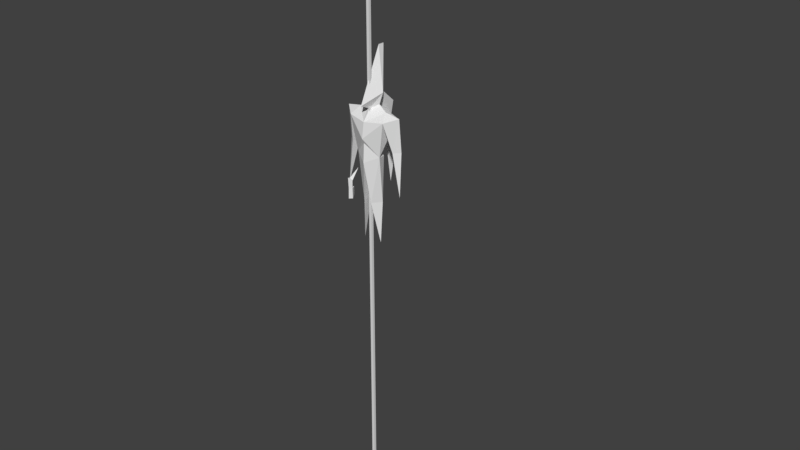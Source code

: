# Source: triman.blend  (saved by Blender 2.79.0; exported with 4.5.12 LTS)
import bpy
from mathutils import Matrix  # noqa: F401  (used for matrix-valued properties, if any)

bpy.ops.wm.read_factory_settings(use_empty=True)
scene = bpy.context.scene
scene.name = 'Scene'

# ---- collections
col_collection_1 = bpy.data.collections.new('Collection 1'); scene.collection.children.link(col_collection_1)
col_collection_20 = bpy.data.collections.new('Collection 20'); scene.collection.children.link(col_collection_20)

# ---- materials (node trees are filled in below, after node groups)
mat_triman = bpy.data.materials.new('triman')
mat_triman.alpha_threshold = 0.0
mat_triman.use_transparent_shadow = False
mat_triman.roughness = 0.5

# ---- material node trees

# ---- world
world_world = bpy.data.worlds.new('World'); scene.world = world_world
world_world.color = (0.05088, 0.05088, 0.05088)
world_world.use_sun_shadow = False
world_world.sun_shadow_jitter_overblur = 0.0
world_world.cycles.sampling_method = 'MANUAL'

# ---- meshes
me_triman_mesh = bpy.data.meshes.new('triman_mesh')
me_triman_mesh.from_pydata([(0.1405, -0.02323, 0.9857), (0.3283, 0.0562, 1.42), (0.1077, 0.02353, 0.003057), (0.06447, 0.08059, 0.4675), (0.04389, -0.05118, 0.4675), (0.1226, 0.04051, 0.4673), (0.1632, 0.04913, 1.451), (0.2081, -0.05339, 1.375), (0.2112, 0.1712, 1.366), (0.3377, 0.05436, 0.5735), (0.331, 0.08788, 1.052), (0.2631, 0.03036, 1.049), (0.2465, 0.1198, 1.035), (0.06979, 0.06449, 1.508), (0.1098, 0.07298, 1.638), (0.1032, 0.0873, 0.9622), (-0.1405, -0.02323, 0.9857), (-0.3283, 0.0562, 1.42), (0.0, 0.1017, 0.915), (0.0, -0.1078, 0.9183), (0.0, 0.1541, 1.417), (0.0, -0.09638, 1.353), (-0.1077, 0.02353, 0.003057), (-0.06447, 0.08059, 0.4675), (-0.04389, -0.05118, 0.4675), (-0.1226, 0.04051, 0.4673), (-0.1632, 0.04913, 1.451), (-0.2081, -0.05339, 1.375), (-0.2112, 0.1712, 1.366), (-0.3377, 0.05436, 0.5735), (-0.331, 0.08788, 1.052), (-0.2631, 0.03036, 1.049), (-0.2465, 0.1198, 1.035), (-0.06979, 0.06449, 1.508), (-0.1098, 0.07298, 1.638), (0.0, 0.2119, 2.088), (0.0, 0.1406, 2.089), (0.0, -0.00358, 1.47), (0.0, -0.1294, 1.528), (0.0, 0.101, 1.509), (0.0, 0.07339, 1.084), (0.0, -0.1224, 1.182), (0.0, -0.09599, 1.129), (0.0, 0.1452, 1.602), (-0.1032, 0.0873, 0.9622), (-3.035e-08, 0.3154, 1.14), (-2.46e-08, 0.4121, 0.9506), (-2.364e-08, 0.3122, 0.5731), (0.09484, 0.2134, 1.373), (0.07625, 0.1845, 1.123), (0.05571, 0.3187, 0.9264), (-3.297e-08, 0.1463, 1.644), (-0.09484, 0.2134, 1.373), (-0.07625, 0.1845, 1.123), (-0.05571, 0.3187, 0.9264), (-7.636e-09, 0.3575, 1.452), (-0.3344, 0.1137, 0.3933), (-0.3344, 0.05841, 0.3947), (-0.3042, 0.05611, 0.5765), (-0.307, 0.05725, 0.4858), (-0.3039, 0.05871, 0.3705), (-0.3344, 0.02195, 0.6121), (-0.3344, 0.03122, 0.483), (-0.3344, 0.02803, 0.3706), (-0.3344, 0.1852, 0.6743), (-0.3647, 0.05611, 0.5765), (-0.3619, 0.05725, 0.4858), (-0.365, 0.05871, 0.3705), (-0.3344, 0.083, 0.5636), (-0.3344, 0.08395, 0.4886), (-0.3344, 0.05059, 0.6014), (-0.3344, 0.1125, 0.485)], [], [(14, 36, 38), (0, 15, 40), (4, 3, 2), (3, 5, 2), (5, 4, 2), (0, 19, 4), (18, 15, 3), (19, 18, 3, 4), (10, 11, 9), (0, 8, 7), (6, 7, 1), (8, 6, 1), (12, 10, 9), (11, 12, 9), (7, 8, 12, 11), (8, 1, 10, 12), (1, 7, 11, 10), (8, 20, 13), (19, 0, 42), (21, 6, 13), (36, 14, 35), (37, 13, 14), (13, 20, 39), (37, 14, 38), (14, 13, 39, 43), (8, 0, 40), (37, 21, 13), (21, 41, 7), (21, 7, 6), (42, 0, 41), (20, 8, 40), (43, 35, 14), (41, 0, 7), (6, 8, 13), (5, 0, 4), (3, 15, 5), (15, 0, 5), (40, 15, 18), (34, 38, 36), (16, 40, 44), (24, 22, 23), (23, 22, 25), (25, 22, 24), (16, 24, 19), (18, 23, 44), (19, 24, 23, 18), (30, 29, 31), (16, 27, 28), (26, 17, 27), (28, 17, 26), (32, 29, 30), (31, 29, 32), (27, 31, 32, 28), (28, 32, 30, 17), (17, 30, 31, 27), (28, 33, 20), (19, 42, 16), (21, 33, 26), (36, 35, 34), (37, 34, 33), (33, 39, 20), (37, 38, 34), (34, 43, 39, 33), (28, 40, 16), (37, 33, 21), (21, 27, 41), (21, 26, 27), (42, 41, 16), (20, 40, 28), (43, 34, 35), (41, 27, 16), (26, 33, 28), (25, 24, 16), (23, 25, 44), (44, 25, 16), (40, 18, 44), (45, 55, 48, 49), (46, 45, 49, 50), (55, 51, 48), (47, 46, 50), (50, 49, 53, 54), (48, 51, 52), (47, 50, 54), (49, 48, 52, 53), (54, 53, 45, 46), (52, 51, 55), (47, 54, 46), (53, 52, 55, 45), (69, 68, 58, 59), (71, 69, 59), (68, 64, 58), (57, 56, 60), (60, 59, 62, 63), (58, 64, 70), (57, 60, 63), (59, 58, 61, 62), (63, 62, 66, 67), (70, 64, 65), (57, 63, 67), (62, 61, 65, 66), (66, 65, 68, 69), (66, 69, 71), (65, 64, 68), (57, 67, 56), (61, 58, 70), (61, 70, 65), (56, 71, 59, 60), (67, 66, 71, 56)])
_uv = me_triman_mesh.uv_layers.new(name='UVMap')
_uv.uv.foreach_set('vector', [0.2251, 0.7658, 0.5657, 0.9144, 0.07272, 0.8987, 0.6828, 0.7252, 0.6675, 0.6322, 0.7935, 0.6151, 0.2921, 0.3882, 0.1864, 0.3879, 0.22, 0.01784, 0.1034, 0.4307, 0.1592, 0.4275, 0.1544, 0.7947, 0.4904, 0.4102, 0.3949, 0.417, 0.4467, 0.04458, 0.4904, 0.8242, 0.3582, 0.7768, 0.3949, 0.417, 0.0225, 0.08136, 0.1018, 0.03754, 0.1034, 0.4307, 0.3354, 0.7463, 0.1694, 0.7463, 0.1864, 0.3879, 0.2921, 0.3882, 0.5797, 0.4256, 0.5111, 0.4418, 0.4801, 0.06014, 0.8511, 0.3669, 0.7991, 0.02774, 0.9703, 0.07681, 0.5568, 0.8292, 0.5133, 0.7311, 0.647, 0.7311, 0.6752, 0.8649, 0.5568, 0.8292, 0.647, 0.7311, 0.5773, 0.3342, 0.6486, 0.3199, 0.6556, 0.7028, 0.3083, 0.2961, 0.3808, 0.3036, 0.3468, 0.6789, 0.2473, 0.0384, 0.4254, 0.04054, 0.3808, 0.3036, 0.3083, 0.2961, 0.5181, 0.07495, 0.6477, 0.03143, 0.6486, 0.3199, 0.5773, 0.3342, 0.648, 0.7103, 0.5144, 0.7094, 0.5111, 0.4418, 0.5797, 0.4256, 0.8851, 0.8848, 0.7159, 0.8514, 0.768, 0.7483, 0.6657, 0.03982, 0.7941, 0.09685, 0.6657, 0.2071, 0.6624, 0.3907, 0.8073, 0.5131, 0.7343, 0.5615, 0.5657, 0.9144, 0.2251, 0.7658, 0.5947, 0.8659, 0.8964, 0.367, 0.8962, 0.2839, 0.9837, 0.2204, 0.768, 0.7483, 0.7159, 0.8514, 0.7086, 0.7676, 0.8964, 0.367, 0.9837, 0.2204, 0.9914, 0.4224, 0.1189, 0.6195, 0.084, 0.7218, 0.02182, 0.7164, 0.01203, 0.6355, 0.7957, 0.7203, 0.8646, 0.3841, 0.9759, 0.4937, 0.6705, 0.5083, 0.6624, 0.3907, 0.7343, 0.5615, 0.6624, 0.3907, 0.659, 0.2536, 0.8306, 0.4083, 0.6624, 0.3907, 0.8306, 0.4083, 0.8073, 0.5131, 0.6657, 0.2071, 0.7941, 0.09685, 0.659, 0.2536, 0.9625, 0.7643, 0.7957, 0.7203, 0.9759, 0.4937, 0.01203, 0.6355, 0.03044, 0.247, 0.1189, 0.6195, 0.659, 0.2536, 0.7941, 0.09685, 0.8306, 0.4083, 0.8541, 0.7651, 0.8851, 0.8848, 0.768, 0.7483, 0.4904, 0.4102, 0.4904, 0.8242, 0.3949, 0.417, 0.1034, 0.4307, 0.1018, 0.03754, 0.1592, 0.4275, 0.1018, 0.03754, 0.1933, 0.01488, 0.1592, 0.4275, 0.7935, 0.6151, 0.6675, 0.6322, 0.6786, 0.5422, 0.2251, 0.7658, 0.07272, 0.8987, 0.5657, 0.9144, 0.6828, 0.7252, 0.7935, 0.6151, 0.6675, 0.6322, 0.2921, 0.3882, 0.22, 0.01784, 0.1864, 0.3879, 0.1034, 0.4307, 0.1544, 0.7947, 0.1592, 0.4275, 0.4904, 0.4102, 0.4467, 0.04458, 0.3949, 0.417, 0.4904, 0.8242, 0.3949, 0.417, 0.3582, 0.7768, 0.0225, 0.08136, 0.1034, 0.4307, 0.1018, 0.03754, 0.3354, 0.7463, 0.2921, 0.3882, 0.1864, 0.3879, 0.1694, 0.7463, 0.5797, 0.4256, 0.4801, 0.06014, 0.5111, 0.4418, 0.8511, 0.3669, 0.9703, 0.07681, 0.7991, 0.02774, 0.5568, 0.8292, 0.647, 0.7311, 0.5133, 0.7311, 0.6752, 0.8649, 0.647, 0.7311, 0.5568, 0.8292, 0.5773, 0.3342, 0.6556, 0.7028, 0.6486, 0.3199, 0.3083, 0.2961, 0.3468, 0.6789, 0.3808, 0.3036, 0.2473, 0.0384, 0.3083, 0.2961, 0.3808, 0.3036, 0.4254, 0.04054, 0.5181, 0.07495, 0.5773, 0.3342, 0.6486, 0.3199, 0.6477, 0.03143, 0.648, 0.7103, 0.5797, 0.4256, 0.5111, 0.4418, 0.5144, 0.7094, 0.8851, 0.8848, 0.768, 0.7483, 0.7159, 0.8514, 0.6657, 0.03982, 0.6657, 0.2071, 0.7941, 0.09685, 0.6624, 0.3907, 0.7343, 0.5615, 0.8073, 0.5131, 0.5657, 0.9144, 0.5947, 0.8659, 0.2251, 0.7658, 0.8964, 0.367, 0.9837, 0.2204, 0.8962, 0.2839, 0.768, 0.7483, 0.7086, 0.7676, 0.7159, 0.8514, 0.8964, 0.367, 0.9914, 0.4224, 0.9837, 0.2204, 0.1189, 0.6195, 0.01203, 0.6355, 0.02182, 0.7164, 0.084, 0.7218, 0.7957, 0.7203, 0.9759, 0.4937, 0.8646, 0.3841, 0.6705, 0.5083, 0.7343, 0.5615, 0.6624, 0.3907, 0.6624, 0.3907, 0.8306, 0.4083, 0.659, 0.2536, 0.6624, 0.3907, 0.8073, 0.5131, 0.8306, 0.4083, 0.6657, 0.2071, 0.659, 0.2536, 0.7941, 0.09685, 0.9625, 0.7643, 0.9759, 0.4937, 0.7957, 0.7203, 0.01203, 0.6355, 0.1189, 0.6195, 0.03044, 0.247, 0.659, 0.2536, 0.8306, 0.4083, 0.7941, 0.09685, 0.8541, 0.7651, 0.768, 0.7483, 0.8851, 0.8848, 0.4904, 0.4102, 0.3949, 0.417, 0.4904, 0.8242, 0.1034, 0.4307, 0.1592, 0.4275, 0.1018, 0.03754, 0.1018, 0.03754, 0.1592, 0.4275, 0.1933, 0.01488, 0.7935, 0.6151, 0.6786, 0.5422, 0.6675, 0.6322, 0.4166, 0.92, 0.5088, 0.9317, 0.478, 0.9817, 0.4052, 0.9658, 0.3533, 0.9164, 0.4166, 0.92, 0.4052, 0.9658, 0.3414, 0.9488, 0.5088, 0.9317, 0.5703, 0.9837, 0.478, 0.9817, 0.2341, 0.9215, 0.3533, 0.9164, 0.3414, 0.9488, 0.2585, 0.9863, 0.1792, 0.9811, 0.1869, 0.9309, 0.2642, 0.9496, 0.09525, 0.9745, 0.008014, 0.9291, 0.1048, 0.912, 0.3777, 0.9859, 0.2585, 0.9863, 0.2642, 0.9496, 0.1792, 0.9811, 0.09525, 0.9745, 0.1048, 0.912, 0.1869, 0.9309, 0.6412, 0.9263, 0.7179, 0.9254, 0.7116, 0.977, 0.6405, 0.9643, 0.8007, 0.9254, 0.8968, 0.9572, 0.8127, 0.989, 0.5163, 0.9271, 0.6412, 0.9263, 0.6405, 0.9643, 0.7179, 0.9254, 0.8007, 0.9254, 0.8127, 0.989, 0.7116, 0.977, 0.06437, 0.8304, 0.1003, 0.7973, 0.1185, 0.8043, 0.075, 0.8443, 0.04984, 0.8185, 0.06437, 0.8304, 0.075, 0.8443, 0.1003, 0.7973, 0.107, 0.6993, 0.1185, 0.8043, 0.03132, 0.8846, 0.01272, 0.859, 0.01969, 0.8953, 0.01969, 0.8953, 0.075, 0.8443, 0.08534, 0.8579, 0.03349, 0.9098, 0.1185, 0.8043, 0.107, 0.6993, 0.1328, 0.7957, 0.03132, 0.8846, 0.01969, 0.8953, 0.03349, 0.9098, 0.075, 0.8443, 0.1185, 0.8043, 0.1467, 0.8075, 0.08534, 0.8579, 0.03349, 0.9098, 0.08534, 0.8579, 0.075, 0.8443, 0.01969, 0.8953, 0.1328, 0.7957, 0.107, 0.6993, 0.1185, 0.8043, 0.03132, 0.8846, 0.03349, 0.9098, 0.01969, 0.8953, 0.08534, 0.8579, 0.1467, 0.8075, 0.1185, 0.8043, 0.075, 0.8443, 0.075, 0.8443, 0.1185, 0.8043, 0.1003, 0.7973, 0.06437, 0.8304, 0.075, 0.8443, 0.06437, 0.8304, 0.04984, 0.8185, 0.1185, 0.8043, 0.107, 0.6993, 0.1003, 0.7973, 0.03132, 0.8846, 0.01969, 0.8953, 0.01272, 0.859, 0.1467, 0.8075, 0.1185, 0.8043, 0.1328, 0.7957, 0.1467, 0.8075, 0.1328, 0.7957, 0.1185, 0.8043, 0.01272, 0.859, 0.04984, 0.8185, 0.075, 0.8443, 0.01969, 0.8953, 0.01969, 0.8953, 0.075, 0.8443, 0.04984, 0.8185, 0.01272, 0.859])
me_triman_mesh.materials.append(mat_triman)
me_triman_mesh.use_remesh_preserve_volume = False
me_triman_mesh.use_remesh_preserve_attributes = False
me_triman_mesh.use_mirror_vertex_groups = False
me_triman_mesh.update()
me_cube = bpy.data.meshes.new('Cube')
me_cube.from_pydata([(-0.01528, -0.01528, -3.61), (-0.01528, -0.01528, 3.61), (-0.01528, 0.01528, -3.61), (-0.01528, 0.01528, 3.61), (0.01528, -0.01528, -3.61), (0.01528, -0.01528, 3.61), (0.01528, 0.01528, -3.61), (0.01528, 0.01528, 3.61)], [], [(0, 1, 3, 2), (2, 3, 7, 6), (6, 7, 5, 4), (4, 5, 1, 0), (2, 6, 4, 0), (7, 3, 1, 5)])
me_cube.use_remesh_preserve_volume = False
me_cube.use_remesh_preserve_attributes = False
me_cube.use_mirror_vertex_groups = False
me_cube.update()
arm_triman_skeleton = bpy.data.armatures.new('triman_skeleton')  # bones are not reproduced

# ---- objects
ob_triman_armature = bpy.data.objects.new('triman_armature', arm_triman_skeleton)
ob_triman_geo = bpy.data.objects.new('triman_geo', me_triman_mesh)
ob_cube = bpy.data.objects.new('Cube', me_cube)

# ---- transforms, parenting, visibility, modifiers, constraints
ob_triman_armature.location = (0.0, 0.0, 0.0)
ob_triman_armature.show_in_front = True
ob_triman_armature.lineart.crease_threshold = 0.0
ob_triman_geo.parent = ob_triman_armature
ob_triman_geo.location = (0.0, 0.0, 0.0)
ob_triman_geo.lock_rotations_4d = False
ob_triman_geo.empty_display_type = 'ARROWS'
ob_triman_geo.hide_select = True
ob_triman_geo.lineart.crease_threshold = 0.0
_vg = ob_triman_geo.vertex_groups.new(name='locomotion')
_vg = ob_triman_geo.vertex_groups.new(name='torso')
for _i, _w in zip([0, 6, 7, 8, 13, 14, 15, 16, 20, 21, 26, 27, 28, 33, 34, 37, 38, 39, 40, 41, 42, 44], [0.02466, 0.09286, 0.02302, 0.05693, 0.7616, 0.05598, 0.01495, 0.02466, 0.8543, 0.8213, 0.09286, 0.02302, 0.05693, 0.7616, 0.05598, 0.9162, 0.2199, 0.1018, 0.9477, 0.8457, 0.742, 0.01495]): _vg.add([_i], _w, 'REPLACE')
_vg = ob_triman_geo.vertex_groups.new(name='pelvis')
for _i, _w in zip([0, 15, 16, 18, 19, 42, 44], [0.03134, 0.114, 0.03134, 0.8367, 0.8564, 0.04081, 0.114]): _vg.add([_i], _w, 'REPLACE')
_vg = ob_triman_geo.vertex_groups.new(name='hip.l')
for _i, _w in zip([0, 3, 4, 5, 15, 18, 19, 41, 42], [0.9113, 1.0, 1.0, 1.0, 0.8415, 0.07566, 0.06434, 0.0177, 0.08858]): _vg.add([_i], _w, 'REPLACE')
_vg = ob_triman_geo.vertex_groups.new(name='shin.l')
for _i, _w in zip([2, 3, 4, 5], [0.9946, 1.0, 1.0, 1.0]): _vg.add([_i], _w, 'REPLACE')
_vg = ob_triman_geo.vertex_groups.new(name='hip.r')
for _i, _w in zip([16, 18, 19, 23, 24, 25, 41, 42, 44], [0.9113, 0.07566, 0.06434, 1.0, 1.0, 1.0, 0.0177, 0.08858, 0.8415]): _vg.add([_i], _w, 'REPLACE')
_vg = ob_triman_geo.vertex_groups.new(name='shin.r')
for _i, _w in zip([22, 23, 24, 25], [0.9946, 1.0, 1.0, 1.0]): _vg.add([_i], _w, 'REPLACE')
_vg = ob_triman_geo.vertex_groups.new(name='head')
for _i, _w in zip([13, 14, 20, 33, 34, 35, 36, 37, 38, 39, 43, 51], [0.1496, 0.9384, 0.05287, 0.1496, 0.9384, 1.0, 1.003, 0.05853, 0.7726, 0.8865, 0.9881, 1.0]): _vg.add([_i], _w, 'REPLACE')
_vg = ob_triman_geo.vertex_groups.new(name='clavice.l')
for _i, _w in zip([1, 6, 7, 8, 13, 20, 21, 41], [0.5341, 0.8718, 0.917, 0.8816, 0.08518, 0.03652, 0.07947, 0.01654]): _vg.add([_i], _w, 'REPLACE')
_vg = ob_triman_geo.vertex_groups.new(name='shoulder.l')
for _i, _w in zip([1, 7, 8, 10, 11, 12], [0.4589, 0.02336, 0.03257, 1.0, 1.0, 1.0]): _vg.add([_i], _w, 'REPLACE')
_vg = ob_triman_geo.vertex_groups.new(name='arm.l')
for _i, _w in zip([9, 10, 11, 12], [0.9995, 1.0, 1.0, 1.0]): _vg.add([_i], _w, 'REPLACE')
_vg = ob_triman_geo.vertex_groups.new(name='clavice.r')
for _i, _w in zip([17, 20, 21, 26, 27, 28, 33, 41], [0.5341, 0.03652, 0.07947, 0.8718, 0.917, 0.8816, 0.08518, 0.01654]): _vg.add([_i], _w, 'REPLACE')
_vg = ob_triman_geo.vertex_groups.new(name='shoulder.r')
for _i, _w in zip([17, 27, 28, 30, 31, 32], [0.4589, 0.02336, 0.03257, 1.0, 1.0, 1.0]): _vg.add([_i], _w, 'REPLACE')
_vg = ob_triman_geo.vertex_groups.new(name='arm.r')
for _i, _w in zip([29, 30, 31, 32], [0.9995, 1.0, 1.0, 1.0]): _vg.add([_i], _w, 'REPLACE')
_vg = ob_triman_geo.vertex_groups.new(name='tail1')
_vg.add([48, 52, 55], 1.0, 'REPLACE')
_vg = ob_triman_geo.vertex_groups.new(name='tail2')
_vg.add([45, 48, 49, 52, 53, 55], 1.0, 'REPLACE')
_vg = ob_triman_geo.vertex_groups.new(name='tail3')
_vg.add([45, 46, 49, 50, 53, 54], 1.0, 'REPLACE')
_vg = ob_triman_geo.vertex_groups.new(name='tail4')
_vg.add([46, 47, 50, 54], 1.0, 'REPLACE')
_vg = ob_triman_geo.vertex_groups.new(name='pistol')
_vg.add([56, 57, 58, 59, 60, 61, 62, 63, 64, 65, 66, 67, 68, 69, 70, 71], 1.0, 'REPLACE')
_m = ob_triman_geo.modifiers.new('Armature', 'ARMATURE')
_m.object = ob_triman_armature
ob_cube.location = (0.0, 0.0, 0.0)
ob_cube.hide_select = True
ob_cube.lineart.crease_threshold = 0.0

# ---- collection membership
col_collection_1.objects.link(ob_triman_armature)
col_collection_1.objects.link(ob_triman_geo)
col_collection_20.objects.link(ob_cube)

# ---- scene / render settings (as saved in the file)
scene.frame_start = 1; scene.frame_end = 13; scene.frame_set(1)
scene.render.engine = 'BLENDER_EEVEE_NEXT'
scene.render.image_settings.color_mode = 'RGB'
scene.render.image_settings.compression = 90
scene.render.resolution_percentage = 50
scene.render.fps = 12
scene.render.dither_intensity = 0.0
scene.cycles.use_denoising = False
scene.cycles.samples = 128
scene.cycles.sampling_pattern = 'TABULATED_SOBOL'
scene.cycles.use_adaptive_sampling = False
scene.cycles.use_light_tree = False
scene.cycles.blur_glossy = 0.0
scene.cycles.sample_clamp_indirect = 0.0
scene.view_settings.view_transform = 'Standard'
bpy.context.view_layer.update()

# ---- added for rendering (the .blend has no active camera and no usable light): camera, sun
cam_auto = bpy.data.cameras.new('AutoCamera')
cam_auto.lens = 50.0
cam_auto.sensor_width = 36.0
cam_auto.clip_end = 1000.0
ob_auto_camera = bpy.data.objects.new('AutoCamera', cam_auto)
scene.collection.objects.link(ob_auto_camera)
ob_auto_camera.location = (6.78723, -7.68185, 5.42741)
ob_auto_camera.rotation_euler = (1.09748, -7.21219e-08, 0.694738)
scene.camera = ob_auto_camera
light_auto_sun = bpy.data.lights.new('AutoSun', 'SUN')
light_auto_sun.energy = 3.0
light_auto_sun.angle = 0.0523599
ob_auto_sun = bpy.data.objects.new('AutoSun', light_auto_sun)
scene.collection.objects.link(ob_auto_sun)
ob_auto_sun.rotation_euler = (0.872665, 0.174533, 0.523599)
bpy.context.view_layer.update()
